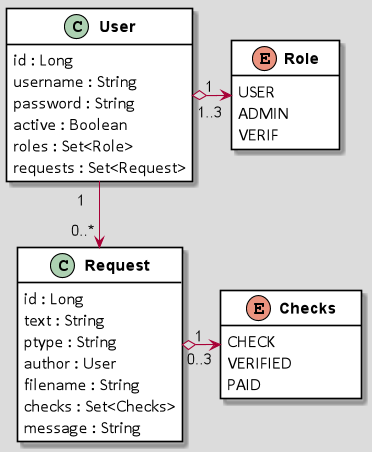

The diagram above was rendered by PlantUML. Its source (embedded in the PNG):
@startuml
scale 1.1

skinparam {
backgroundColor #DCDCDC
classBackgroundColor white
classbordercolor black

arrowColor #A80036

classFontSize 14
classFontStyle bold
classFontName Arial
classAttributeFontSize 16
classAttributeFontName calibri
}

hide methods

class User {
    id : Long
    username : String
    password : String
    active : Boolean
    roles : Set<Role>
    requests : Set<Request>
}

class Request {
    id : Long
    text : String
    ptype : String
    author : User
    filename : String
    checks : Set<Checks>
    message : String
}

enum Role {
    USER             
    ADMIN
    VERIF
}

enum Checks {
    CHECK                  
    VERIFIED
    PAID
}


User " 1   " --> " 0..* " Request
User " 1 " o-> "      1..3" Role
Request " 1 " o-> "      0..3" Checks


@enduml